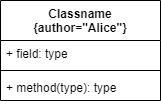

The diagram above was exported from draw.io. Its source (the exported page's mxGraphModel, read from the mxfile embedded in the PNG):
<mxGraphModel dx="1038" dy="547" grid="1" gridSize="10" guides="1" tooltips="1" connect="1" arrows="1" fold="1" page="1" pageScale="1" pageWidth="827" pageHeight="1169" math="0" shadow="0">
  <root>
    <mxCell id="WIyWlLk6GJQsqaUBKTNV-0" />
    <mxCell id="WIyWlLk6GJQsqaUBKTNV-1" parent="WIyWlLk6GJQsqaUBKTNV-0" />
    <mxCell id="U2i53fplqPgz93lmWqLV-0" value="Classname&#10;{author=&quot;Alice&quot;}" style="swimlane;fontStyle=1;align=center;verticalAlign=top;childLayout=stackLayout;horizontal=1;startSize=40;horizontalStack=0;resizeParent=1;resizeParentMax=0;resizeLast=0;collapsible=1;marginBottom=0;" vertex="1" parent="WIyWlLk6GJQsqaUBKTNV-1">
      <mxGeometry x="330" y="240" width="160" height="100" as="geometry" />
    </mxCell>
    <mxCell id="U2i53fplqPgz93lmWqLV-1" value="+ field: type" style="text;strokeColor=none;fillColor=none;align=left;verticalAlign=top;spacingLeft=4;spacingRight=4;overflow=hidden;rotatable=0;points=[[0,0.5],[1,0.5]];portConstraint=eastwest;" vertex="1" parent="U2i53fplqPgz93lmWqLV-0">
      <mxGeometry y="40" width="160" height="26" as="geometry" />
    </mxCell>
    <mxCell id="U2i53fplqPgz93lmWqLV-2" value="" style="line;strokeWidth=1;fillColor=none;align=left;verticalAlign=middle;spacingTop=-1;spacingLeft=3;spacingRight=3;rotatable=0;labelPosition=right;points=[];portConstraint=eastwest;" vertex="1" parent="U2i53fplqPgz93lmWqLV-0">
      <mxGeometry y="66" width="160" height="8" as="geometry" />
    </mxCell>
    <mxCell id="U2i53fplqPgz93lmWqLV-3" value="+ method(type): type" style="text;strokeColor=none;fillColor=none;align=left;verticalAlign=top;spacingLeft=4;spacingRight=4;overflow=hidden;rotatable=0;points=[[0,0.5],[1,0.5]];portConstraint=eastwest;" vertex="1" parent="U2i53fplqPgz93lmWqLV-0">
      <mxGeometry y="74" width="160" height="26" as="geometry" />
    </mxCell>
  </root>
</mxGraphModel>